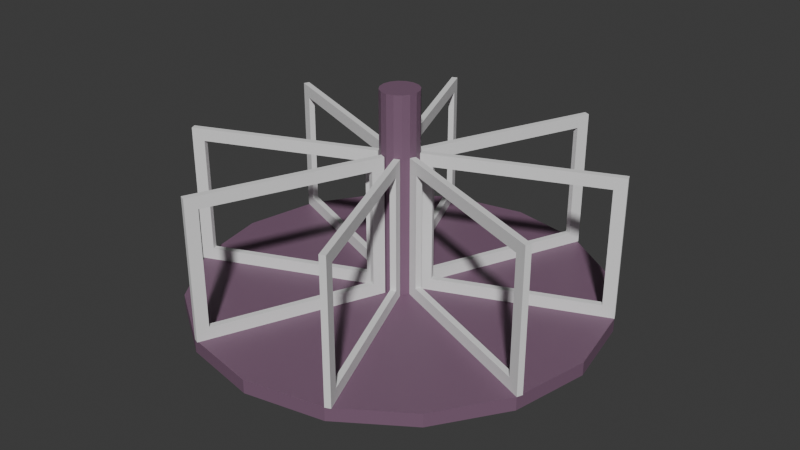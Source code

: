 # Source: krutilka.blend  (saved by Blender 4.0.36; exported with 4.5.12 LTS)
import bpy
from mathutils import Matrix  # noqa: F401  (used for matrix-valued properties, if any)

bpy.ops.wm.read_factory_settings(use_empty=True)
scene = bpy.context.scene
scene.name = 'Scene'

# ---- collections
col_collection = bpy.data.collections.new('Collection'); scene.collection.children.link(col_collection)

# ---- materials (node trees are filled in below, after node groups)
mat_001 = bpy.data.materials.new('Материал.001')
mat_001.use_transparent_shadow = False

# ---- material node trees
mat_001.use_nodes = True; mat_001.node_tree.nodes.clear()
_N = mat_001.node_tree.nodes; _L = mat_001.node_tree.links
n0 = _N.new('ShaderNodeBsdfPrincipled'); n0.name = 'Принципиальный BSDF'; n0.location = (10, 300)
n0.inputs[0].default_value = (0.2037, 0.1124, 0.1804, 1.0)
n0.inputs[3].default_value = 1.45
n1 = _N.new('ShaderNodeOutputMaterial'); n1.name = 'Вывод материала'; n1.location = (300, 300)
_L.new(n0.outputs[0], n1.inputs[0])
n1.is_active_output = True

# ---- world
world_world = bpy.data.worlds.new('World'); scene.world = world_world
world_world.use_nodes = True; world_world.node_tree.nodes.clear()
_N = world_world.node_tree.nodes; _L = world_world.node_tree.links
n0 = _N.new('ShaderNodeOutputWorld'); n0.name = 'World Output'; n0.location = (300, 300)
n1 = _N.new('ShaderNodeBackground'); n1.name = 'Background'; n1.location = (10, 300)
n1.inputs[0].default_value = (0.05088, 0.05088, 0.05088, 1.0)
_L.new(n1.outputs[0], n0.inputs[0])
n0.is_active_output = True
world_world.color = (0.05088, 0.05088, 0.05088)
world_world.use_sun_shadow = False
world_world.sun_shadow_jitter_overblur = 0.0

# ---- meshes
me_x = bpy.data.meshes.new('Цилиндр')
me_x.from_pydata([(0.0, 0.1667, -1.0), (0.0, 1.0, -0.9346), (0.06381, 0.154, -1.0), (0.3827, 0.9239, -0.9346), (0.1179, 0.1179, -1.0), (0.7071, 0.7071, -0.9346), (0.154, 0.06381, -1.0), (0.9239, 0.3827, -0.9346), (0.1667, 0.0, -1.0), (1.0, 0.0, -0.9346), (0.154, -0.06381, -1.0), (0.9239, -0.3827, -0.9346), (0.1179, -0.1179, -1.0), (0.7071, -0.7071, -0.9346), (0.06381, -0.154, -1.0), (0.3827, -0.9239, -0.9346), (0.0, -0.1667, -1.0), (0.0, -1.0, -0.9346), (-0.06381, -0.154, -1.0), (-0.3827, -0.9239, -0.9346), (-0.1179, -0.1179, -1.0), (-0.7071, -0.7071, -0.9346), (-0.154, -0.06381, -1.0), (-0.9239, -0.3827, -0.9346), (-0.1667, 0.0, -1.0), (-1.0, 0.0, -0.9346), (-0.154, 0.06381, -1.0), (-0.9239, 0.3827, -0.9346), (-0.1179, 0.1179, -1.0), (-0.7071, 0.7071, -0.9346), (-0.06381, 0.154, -1.0), (-0.3827, 0.9239, -0.9346), (0.03555, 0.08582, -0.9346), (0.0, 0.09289, -0.9346), (-0.03555, 0.08582, -0.9346), (-0.06568, 0.06568, -0.9346), (-0.08582, 0.03555, -0.9346), (-0.09289, 0.0, -0.9346), (-0.08582, -0.03555, -0.9346), (-0.06568, -0.06568, -0.9346), (-0.03555, -0.08582, -0.9346), (0.0, -0.09289, -0.9346), (0.03555, -0.08582, -0.9346), (0.06568, -0.06568, -0.9346), (0.08582, -0.03555, -0.9346), (0.09289, 0.0, -0.9346), (0.08582, 0.03555, -0.9346), (0.06568, 0.06568, -0.9346), (0.03555, 0.08582, 0.04227), (0.0, 0.09289, 0.04227), (0.06568, 0.06568, 0.04227), (-0.03555, 0.08582, 0.04227), (-0.06568, 0.06568, 0.04227), (-0.08582, 0.03555, 0.04227), (-0.09289, 0.0, 0.04227), (-0.08582, -0.03555, 0.04227), (-0.06568, -0.06568, 0.04227), (-0.03555, -0.08582, 0.04227), (0.0, -0.09289, 0.04227), (0.03555, -0.08582, 0.04227), (0.06568, -0.06568, 0.04227), (0.08582, -0.03555, 0.04227), (0.09289, 0.0, 0.04227), (0.08582, 0.03555, 0.04227), (0.0, 1.0, -1.0), (0.3827, 0.9239, -1.0), (0.7071, 0.7071, -1.0), (0.9239, 0.3827, -1.0), (1.0, 0.0, -1.0), (0.9239, -0.3827, -1.0), (0.7071, -0.7071, -1.0), (0.3827, -0.9239, -1.0), (0.0, -1.0, -1.0), (-0.3827, -0.9239, -1.0), (-0.7071, -0.7071, -1.0), (-0.9239, -0.3827, -1.0), (-1.0, 0.0, -1.0), (-0.9239, 0.3827, -1.0), (-0.7071, 0.7071, -1.0), (-0.3827, 0.9239, -1.0), (0.0, 0.1667, -1.278), (0.06381, 0.154, -1.278), (0.1179, 0.1179, -1.278), (0.154, 0.06381, -1.278), (0.1667, 0.0, -1.278), (0.154, -0.06381, -1.278), (0.1179, -0.1179, -1.278), (0.06381, -0.154, -1.278), (0.0, -0.1667, -1.278), (-0.06381, -0.154, -1.278), (-0.1179, -0.1179, -1.278), (-0.154, -0.06381, -1.278), (-0.1667, 0.0, -1.278), (-0.154, 0.06381, -1.278), (-0.1179, 0.1179, -1.278), (-0.06381, 0.154, -1.278), (0.2196, 0.5302, -0.9346), (0.0, 0.5739, -0.9346), (-0.2196, 0.5302, -0.9346), (-0.4058, 0.4058, -0.9346), (-0.5302, 0.2196, -0.9346), (-0.5739, 0.0, -0.9346), (-0.5302, -0.2196, -0.9346), (-0.4058, -0.4058, -0.9346), (-0.2196, -0.5302, -0.9346), (0.0, -0.5739, -0.9346), (0.2196, -0.5302, -0.9346), (0.4058, -0.4058, -0.9346), (0.5302, -0.2196, -0.9346), (0.5739, 0.0, -0.9346), (0.5302, 0.2196, -0.9346), (0.4058, 0.4058, -0.9346), (0.281, 0.6783, -0.9346), (0.0, 0.7342, -0.9346), (-0.281, 0.6783, -0.9346), (-0.5191, 0.5191, -0.9346), (-0.6783, 0.281, -0.9346), (-0.7342, 0.0, -0.9346), (-0.6783, -0.281, -0.9346), (-0.5191, -0.5191, -0.9346), (-0.281, -0.6783, -0.9346), (0.0, -0.7342, -0.9346), (0.281, -0.6783, -0.9346), (0.5191, -0.5191, -0.9346), (0.6783, -0.281, -0.9346), (0.7342, 0.0, -0.9346), (0.6783, 0.281, -0.9346), (0.5191, 0.5191, -0.9346)], [], [(64, 1, 3, 65), (65, 3, 5, 66), (66, 5, 7, 67), (67, 7, 9, 68), (68, 9, 11, 69), (69, 11, 13, 70), (70, 13, 15, 71), (71, 15, 17, 72), (72, 17, 19, 73), (73, 19, 21, 74), (74, 21, 23, 75), (75, 23, 25, 76), (76, 25, 27, 77), (77, 27, 29, 78), (42, 43, 60, 59), (78, 29, 31, 79), (79, 31, 1, 64), (0, 2, 81, 80), (96, 97, 33, 32), (97, 98, 34, 33), (98, 99, 35, 34), (99, 100, 36, 35), (100, 101, 37, 36), (101, 102, 38, 37), (102, 103, 39, 38), (103, 104, 40, 39), (104, 105, 41, 40), (105, 106, 42, 41), (106, 107, 43, 42), (107, 108, 44, 43), (108, 109, 45, 44), (109, 110, 46, 45), (110, 111, 47, 46), (111, 96, 32, 47), (48, 49, 51, 52, 53, 54, 55, 56, 57, 58, 59, 60, 61, 62, 63, 50), (35, 36, 53, 52), (43, 44, 61, 60), (36, 37, 54, 53), (44, 45, 62, 61), (37, 38, 55, 54), (45, 46, 63, 62), (38, 39, 56, 55), (32, 33, 49, 48), (46, 47, 50, 63), (39, 40, 57, 56), (47, 32, 48, 50), (40, 41, 58, 57), (33, 34, 51, 49), (41, 42, 59, 58), (34, 35, 52, 51), (2, 0, 64, 65), (4, 2, 65, 66), (6, 4, 66, 67), (8, 6, 67, 68), (10, 8, 68, 69), (12, 10, 69, 70), (14, 12, 70, 71), (16, 14, 71, 72), (18, 16, 72, 73), (20, 18, 73, 74), (22, 20, 74, 75), (24, 22, 75, 76), (26, 24, 76, 77), (28, 26, 77, 78), (30, 28, 78, 79), (0, 30, 79, 64), (80, 81, 82, 83, 84, 85, 86, 87, 88, 89, 90, 91, 92, 93, 94, 95), (30, 0, 80, 95), (16, 18, 89, 88), (2, 4, 82, 81), (18, 20, 90, 89), (4, 6, 83, 82), (20, 22, 91, 90), (6, 8, 84, 83), (22, 24, 92, 91), (8, 10, 85, 84), (24, 26, 93, 92), (10, 12, 86, 85), (26, 28, 94, 93), (12, 14, 87, 86), (28, 30, 95, 94), (14, 16, 88, 87), (127, 112, 96, 111), (126, 127, 111, 110), (125, 126, 110, 109), (124, 125, 109, 108), (123, 124, 108, 107), (122, 123, 107, 106), (121, 122, 106, 105), (120, 121, 105, 104), (119, 120, 104, 103), (118, 119, 103, 102), (117, 118, 102, 101), (116, 117, 101, 100), (115, 116, 100, 99), (114, 115, 99, 98), (113, 114, 98, 97), (112, 113, 97, 96), (3, 1, 113, 112), (1, 31, 114, 113), (31, 29, 115, 114), (29, 27, 116, 115), (27, 25, 117, 116), (25, 23, 118, 117), (23, 21, 119, 118), (21, 19, 120, 119), (19, 17, 121, 120), (17, 15, 122, 121), (15, 13, 123, 122), (13, 11, 124, 123), (11, 9, 125, 124), (9, 7, 126, 125), (7, 5, 127, 126), (5, 3, 112, 127)])
_uv = me_x.uv_layers.new(name='UVКарта')
_uv.uv.foreach_set('vector', [1.0, 0.5, 1.0, 1.0, 0.9375, 1.0, 0.9375, 0.5, 0.9375, 0.5, 0.9375, 1.0, 0.875, 1.0, 0.875, 0.5, 0.875, 0.5, 0.875, 1.0, 0.8125, 1.0, 0.8125, 0.5, 0.8125, 0.5, 0.8125, 1.0, 0.75, 1.0, 0.75, 0.5, 0.75, 0.5, 0.75, 1.0, 0.6875, 1.0, 0.6875, 0.5, 0.6875, 0.5, 0.6875, 1.0, 0.625, 1.0, 0.625, 0.5, 0.625, 0.5, 0.625, 1.0, 0.5625, 1.0, 0.5625, 0.5, 0.5625, 0.5, 0.5625, 1.0, 0.5, 1.0, 0.5, 0.5, 0.5, 0.5, 0.5, 1.0, 0.4375, 1.0, 0.4375, 0.5, 0.4375, 0.5, 0.4375, 1.0, 0.375, 1.0, 0.375, 0.5, 0.375, 0.5, 0.375, 1.0, 0.3125, 1.0, 0.3125, 0.5, 0.3125, 0.5, 0.3125, 1.0, 0.25, 1.0, 0.25, 0.5, 0.25, 0.5, 0.25, 1.0, 0.1875, 1.0, 0.1875, 0.5, 0.1875, 0.5, 0.1875, 1.0, 0.125, 1.0, 0.125, 0.5, 0.2585, 0.2294, 0.2658, 0.2342, 0.2658, 0.2342, 0.2585, 0.2294, 0.125, 0.5, 0.125, 1.0, 0.0625, 1.0, 0.0625, 0.5, 0.0625, 0.5, 0.0625, 1.0, 0.0, 1.0, 0.0, 0.5, 0.75, 0.29, 0.7653, 0.287, 0.7653, 0.287, 0.75, 0.29, 0.3027, 0.3772, 0.25, 0.3877, 0.25, 0.2723, 0.2585, 0.2706, 0.25, 0.3877, 0.1973, 0.3772, 0.2415, 0.2706, 0.25, 0.2723, 0.1973, 0.3772, 0.1526, 0.3474, 0.2342, 0.2658, 0.2415, 0.2706, 0.1526, 0.3474, 0.1228, 0.3027, 0.2294, 0.2585, 0.2342, 0.2658, 0.1228, 0.3027, 0.1123, 0.25, 0.2277, 0.25, 0.2294, 0.2585, 0.1123, 0.25, 0.1228, 0.1973, 0.2294, 0.2415, 0.2277, 0.25, 0.1228, 0.1973, 0.1526, 0.1526, 0.2342, 0.2342, 0.2294, 0.2415, 0.1526, 0.1526, 0.1973, 0.1228, 0.2415, 0.2294, 0.2342, 0.2342, 0.1973, 0.1228, 0.25, 0.1123, 0.25, 0.2277, 0.2415, 0.2294, 0.25, 0.1123, 0.3027, 0.1228, 0.2585, 0.2294, 0.25, 0.2277, 0.3027, 0.1228, 0.3474, 0.1526, 0.2658, 0.2342, 0.2585, 0.2294, 0.3474, 0.1526, 0.3772, 0.1973, 0.2706, 0.2415, 0.2658, 0.2342, 0.3772, 0.1973, 0.3877, 0.25, 0.2723, 0.25, 0.2706, 0.2415, 0.3877, 0.25, 0.3772, 0.3027, 0.2706, 0.2585, 0.2723, 0.25, 0.3772, 0.3027, 0.3474, 0.3474, 0.2658, 0.2658, 0.2706, 0.2585, 0.3474, 0.3474, 0.3027, 0.3772, 0.2585, 0.2706, 0.2658, 0.2658, 0.2585, 0.2706, 0.25, 0.2723, 0.2415, 0.2706, 0.2342, 0.2658, 0.2294, 0.2585, 0.2277, 0.25, 0.2294, 0.2415, 0.2342, 0.2342, 0.2415, 0.2294, 0.25, 0.2277, 0.2585, 0.2294, 0.2658, 0.2342, 0.2706, 0.2415, 0.2723, 0.25, 0.2706, 0.2585, 0.2658, 0.2658, 0.2342, 0.2658, 0.2294, 0.2585, 0.2294, 0.2585, 0.2342, 0.2658, 0.2658, 0.2342, 0.2706, 0.2415, 0.2706, 0.2415, 0.2658, 0.2342, 0.2294, 0.2585, 0.2277, 0.25, 0.2277, 0.25, 0.2294, 0.2585, 0.2706, 0.2415, 0.2723, 0.25, 0.2723, 0.25, 0.2706, 0.2415, 0.2277, 0.25, 0.2294, 0.2415, 0.2294, 0.2415, 0.2277, 0.25, 0.2723, 0.25, 0.2706, 0.2585, 0.2706, 0.2585, 0.2723, 0.25, 0.2294, 0.2415, 0.2342, 0.2342, 0.2342, 0.2342, 0.2294, 0.2415, 0.2585, 0.2706, 0.25, 0.2723, 0.25, 0.2723, 0.2585, 0.2706, 0.2706, 0.2585, 0.2658, 0.2658, 0.2658, 0.2658, 0.2706, 0.2585, 0.2342, 0.2342, 0.2415, 0.2294, 0.2415, 0.2294, 0.2342, 0.2342, 0.2658, 0.2658, 0.2585, 0.2706, 0.2585, 0.2706, 0.2658, 0.2658, 0.2415, 0.2294, 0.25, 0.2277, 0.25, 0.2277, 0.2415, 0.2294, 0.25, 0.2723, 0.2415, 0.2706, 0.2415, 0.2706, 0.25, 0.2723, 0.25, 0.2277, 0.2585, 0.2294, 0.2585, 0.2294, 0.25, 0.2277, 0.2415, 0.2706, 0.2342, 0.2658, 0.2342, 0.2658, 0.2415, 0.2706, 0.7653, 0.287, 0.75, 0.29, 0.75, 0.49, 0.8418, 0.4717, 0.7783, 0.2783, 0.7653, 0.287, 0.8418, 0.4717, 0.9197, 0.4197, 0.787, 0.2653, 0.7783, 0.2783, 0.9197, 0.4197, 0.9717, 0.3418, 0.79, 0.25, 0.787, 0.2653, 0.9717, 0.3418, 0.99, 0.25, 0.787, 0.2347, 0.79, 0.25, 0.99, 0.25, 0.9717, 0.1582, 0.7783, 0.2217, 0.787, 0.2347, 0.9717, 0.1582, 0.9197, 0.08029, 0.7653, 0.213, 0.7783, 0.2217, 0.9197, 0.08029, 0.8418, 0.02827, 0.75, 0.21, 0.7653, 0.213, 0.8418, 0.02827, 0.75, 0.01, 0.7347, 0.213, 0.75, 0.21, 0.75, 0.01, 0.6582, 0.02827, 0.7217, 0.2217, 0.7347, 0.213, 0.6582, 0.02827, 0.5803, 0.08029, 0.713, 0.2347, 0.7217, 0.2217, 0.5803, 0.08029, 0.5283, 0.1582, 0.71, 0.25, 0.713, 0.2347, 0.5283, 0.1582, 0.51, 0.25, 0.713, 0.2653, 0.71, 0.25, 0.51, 0.25, 0.5283, 0.3418, 0.7217, 0.2783, 0.713, 0.2653, 0.5283, 0.3418, 0.5803, 0.4197, 0.7347, 0.287, 0.7217, 0.2783, 0.5803, 0.4197, 0.6582, 0.4717, 0.75, 0.29, 0.7347, 0.287, 0.6582, 0.4717, 0.75, 0.49, 0.75, 0.29, 0.7653, 0.287, 0.7783, 0.2783, 0.787, 0.2653, 0.79, 0.25, 0.787, 0.2347, 0.7783, 0.2217, 0.7653, 0.213, 0.75, 0.21, 0.7347, 0.213, 0.7217, 0.2217, 0.713, 0.2347, 0.71, 0.25, 0.713, 0.2653, 0.7217, 0.2783, 0.7347, 0.287, 0.7347, 0.287, 0.75, 0.29, 0.75, 0.29, 0.7347, 0.287, 0.75, 0.21, 0.7347, 0.213, 0.7347, 0.213, 0.75, 0.21, 0.7653, 0.287, 0.7783, 0.2783, 0.7783, 0.2783, 0.7653, 0.287, 0.7347, 0.213, 0.7217, 0.2217, 0.7217, 0.2217, 0.7347, 0.213, 0.7783, 0.2783, 0.787, 0.2653, 0.787, 0.2653, 0.7783, 0.2783, 0.7217, 0.2217, 0.713, 0.2347, 0.713, 0.2347, 0.7217, 0.2217, 0.787, 0.2653, 0.79, 0.25, 0.79, 0.25, 0.787, 0.2653, 0.713, 0.2347, 0.71, 0.25, 0.71, 0.25, 0.713, 0.2347, 0.79, 0.25, 0.787, 0.2347, 0.787, 0.2347, 0.79, 0.25, 0.71, 0.25, 0.713, 0.2653, 0.713, 0.2653, 0.71, 0.25, 0.787, 0.2347, 0.7783, 0.2217, 0.7783, 0.2217, 0.787, 0.2347, 0.713, 0.2653, 0.7217, 0.2783, 0.7217, 0.2783, 0.713, 0.2653, 0.7783, 0.2217, 0.7653, 0.213, 0.7653, 0.213, 0.7783, 0.2217, 0.7217, 0.2783, 0.7347, 0.287, 0.7347, 0.287, 0.7217, 0.2783, 0.7653, 0.213, 0.75, 0.21, 0.75, 0.21, 0.7653, 0.213, 0.3746, 0.3746, 0.3174, 0.4128, 0.3027, 0.3772, 0.3474, 0.3474, 0.4128, 0.3174, 0.3746, 0.3746, 0.3474, 0.3474, 0.3772, 0.3027, 0.4262, 0.25, 0.4128, 0.3174, 0.3772, 0.3027, 0.3877, 0.25, 0.4128, 0.1826, 0.4262, 0.25, 0.3877, 0.25, 0.3772, 0.1973, 0.3746, 0.1254, 0.4128, 0.1826, 0.3772, 0.1973, 0.3474, 0.1526, 0.3174, 0.08721, 0.3746, 0.1254, 0.3474, 0.1526, 0.3027, 0.1228, 0.25, 0.0738, 0.3174, 0.08721, 0.3027, 0.1228, 0.25, 0.1123, 0.1826, 0.08721, 0.25, 0.0738, 0.25, 0.1123, 0.1973, 0.1228, 0.1254, 0.1254, 0.1826, 0.08721, 0.1973, 0.1228, 0.1526, 0.1526, 0.08721, 0.1826, 0.1254, 0.1254, 0.1526, 0.1526, 0.1228, 0.1973, 0.0738, 0.25, 0.08721, 0.1826, 0.1228, 0.1973, 0.1123, 0.25, 0.08721, 0.3174, 0.0738, 0.25, 0.1123, 0.25, 0.1228, 0.3027, 0.1254, 0.3746, 0.08721, 0.3174, 0.1228, 0.3027, 0.1526, 0.3474, 0.1826, 0.4128, 0.1254, 0.3746, 0.1526, 0.3474, 0.1973, 0.3772, 0.25, 0.4262, 0.1826, 0.4128, 0.1973, 0.3772, 0.25, 0.3877, 0.3174, 0.4128, 0.25, 0.4262, 0.25, 0.3877, 0.3027, 0.3772, 0.3418, 0.4717, 0.25, 0.49, 0.25, 0.4262, 0.3174, 0.4128, 0.25, 0.49, 0.1582, 0.4717, 0.1826, 0.4128, 0.25, 0.4262, 0.1582, 0.4717, 0.08029, 0.4197, 0.1254, 0.3746, 0.1826, 0.4128, 0.08029, 0.4197, 0.02827, 0.3418, 0.08721, 0.3174, 0.1254, 0.3746, 0.02827, 0.3418, 0.01, 0.25, 0.0738, 0.25, 0.08721, 0.3174, 0.01, 0.25, 0.02827, 0.1582, 0.08721, 0.1826, 0.0738, 0.25, 0.02827, 0.1582, 0.08029, 0.08029, 0.1254, 0.1254, 0.08721, 0.1826, 0.08029, 0.08029, 0.1582, 0.02827, 0.1826, 0.08721, 0.1254, 0.1254, 0.1582, 0.02827, 0.25, 0.01, 0.25, 0.0738, 0.1826, 0.08721, 0.25, 0.01, 0.3418, 0.02827, 0.3174, 0.08721, 0.25, 0.0738, 0.3418, 0.02827, 0.4197, 0.08029, 0.3746, 0.1254, 0.3174, 0.08721, 0.4197, 0.08029, 0.4717, 0.1582, 0.4128, 0.1826, 0.3746, 0.1254, 0.4717, 0.1582, 0.49, 0.25, 0.4262, 0.25, 0.4128, 0.1826, 0.49, 0.25, 0.4717, 0.3418, 0.4128, 0.3174, 0.4262, 0.25, 0.4717, 0.3418, 0.4197, 0.4197, 0.3746, 0.3746, 0.4128, 0.3174, 0.4197, 0.4197, 0.3418, 0.4717, 0.3174, 0.4128, 0.3746, 0.3746])
me_x.materials.append(mat_001)
me_x.update()
me_001 = bpy.data.meshes.new('Цилиндр.001')
me_001.from_pydata([(0.3827, 0.9239, -0.9346), (0.9239, 0.3827, -0.9346), (0.9239, -0.3827, -0.9346), (0.3827, -0.9239, -0.9346), (-0.3827, -0.9239, -0.9346), (-0.9239, -0.3827, -0.9346), (-0.9239, 0.3827, -0.9346), (-0.3827, 0.9239, -0.9346), (0.03555, 0.08582, -0.9346), (-0.03555, 0.08582, -0.9346), (-0.08582, 0.03555, -0.9346), (-0.08582, -0.03555, -0.9346), (-0.03555, -0.08582, -0.9346), (0.03555, -0.08582, -0.9346), (0.08582, -0.03555, -0.9346), (0.08582, 0.03555, -0.9346), (0.3827, 0.9239, -0.2497), (0.9239, 0.3827, -0.2497), (0.9239, -0.3827, -0.2497), (0.3827, -0.9239, -0.2497), (-0.3827, -0.9239, -0.2497), (-0.9239, -0.3827, -0.2497), (-0.9239, 0.3827, -0.2497), (-0.3827, 0.9239, -0.2497), (0.03555, 0.08582, -0.2497), (-0.03555, 0.08582, -0.2497), (-0.08582, 0.03555, -0.2497), (-0.08582, -0.03555, -0.2497), (-0.03555, -0.08582, -0.2497), (0.03555, -0.08582, -0.2497), (0.08582, -0.03555, -0.2497), (0.08582, 0.03555, -0.2497), (0.0582, 0.1405, -0.8754), (0.36, 0.8692, -0.8754), (-0.36, 0.8692, -0.8754), (-0.0582, 0.1405, -0.8754), (-0.8692, 0.36, -0.8754), (-0.1405, 0.0582, -0.8754), (-0.8692, -0.36, -0.8754), (-0.1405, -0.0582, -0.8754), (-0.36, -0.8692, -0.8754), (-0.0582, -0.1405, -0.8754), (0.36, -0.8692, -0.8754), (0.0582, -0.1405, -0.8754), (0.8692, -0.36, -0.8754), (0.1405, -0.0582, -0.8754), (0.8692, 0.36, -0.8754), (0.1405, 0.0582, -0.8754), (0.0582, 0.1405, -0.3089), (0.36, 0.8692, -0.3089), (-0.36, 0.8692, -0.3089), (-0.0582, 0.1405, -0.3089), (-0.8692, 0.36, -0.3089), (-0.1405, 0.0582, -0.3089), (-0.8692, -0.36, -0.3089), (-0.1405, -0.0582, -0.3089), (-0.36, -0.8692, -0.3089), (-0.0582, -0.1405, -0.3089), (0.36, -0.8692, -0.3089), (0.0582, -0.1405, -0.3089), (0.8692, -0.36, -0.3089), (0.1405, -0.0582, -0.3089), (0.8692, 0.36, -0.3089), (0.1405, 0.0582, -0.3089), (0.0851, 0.1294, -0.8754), (0.3869, 0.858, -0.8754), (-0.3869, 0.858, -0.8754), (-0.0851, 0.1294, -0.8754), (-0.8803, 0.3331, -0.8754), (-0.1517, 0.03131, -0.8754), (-0.858, -0.3869, -0.8754), (-0.1294, -0.0851, -0.8754), (-0.3331, -0.8803, -0.8754), (-0.03131, -0.1517, -0.8754), (0.3869, -0.858, -0.8754), (0.0851, -0.1294, -0.8754), (0.8803, -0.3331, -0.8754), (0.1517, -0.03131, -0.8754), (0.858, 0.3869, -0.8754), (0.1294, 0.0851, -0.8754), (0.0851, 0.1294, -0.3089), (0.3869, 0.858, -0.3089), (-0.3869, 0.858, -0.3089), (-0.0851, 0.1294, -0.3089), (-0.8803, 0.3331, -0.3089), (-0.1517, 0.03131, -0.3089), (-0.858, -0.3869, -0.3089), (-0.1294, -0.0851, -0.3089), (-0.3331, -0.8803, -0.3089), (-0.03131, -0.1517, -0.3089), (0.3869, -0.858, -0.3089), (0.0851, -0.1294, -0.3089), (0.8803, -0.3331, -0.3089), (0.1517, -0.03131, -0.3089), (0.858, 0.3869, -0.3089), (0.1294, 0.0851, -0.3089), (0.06244, 0.07468, -0.9346), (0.4096, 0.9127, -0.9346), (-0.4096, 0.9127, -0.9346), (-0.06244, 0.07468, -0.9346), (-0.935, 0.3558, -0.9346), (-0.09696, 0.008654, -0.9346), (-0.9127, -0.4096, -0.9346), (-0.07468, -0.06244, -0.9346), (-0.3558, -0.935, -0.9346), (-0.008654, -0.09696, -0.9346), (0.4096, -0.9127, -0.9346), (0.06244, -0.07468, -0.9346), (0.935, -0.3558, -0.9346), (0.09696, -0.008654, -0.9346), (0.9127, 0.4096, -0.9346), (0.07468, 0.06244, -0.9346), (0.06244, 0.07468, -0.2497), (0.4096, 0.9127, -0.2497), (-0.4096, 0.9127, -0.2497), (-0.06244, 0.07468, -0.2497), (-0.935, 0.3558, -0.2497), (-0.09696, 0.008654, -0.2497), (-0.9127, -0.4096, -0.2497), (-0.07468, -0.06244, -0.2497), (-0.3558, -0.935, -0.2497), (-0.008654, -0.09696, -0.2497), (0.4096, -0.9127, -0.2497), (0.06244, -0.07468, -0.2497), (0.935, -0.3558, -0.2497), (0.09696, -0.008654, -0.2497), (0.9127, 0.4096, -0.2497), (0.07468, 0.06244, -0.2497)], [], [(32, 8, 0, 33), (34, 7, 9, 35), (36, 6, 10, 37), (38, 5, 11, 39), (40, 4, 12, 41), (42, 3, 13, 43), (44, 2, 14, 45), (46, 1, 15, 47), (49, 16, 24, 48), (51, 25, 23, 50), (53, 26, 22, 52), (55, 27, 21, 54), (57, 28, 20, 56), (59, 29, 19, 58), (61, 30, 18, 60), (63, 31, 17, 62), (35, 9, 25, 51), (50, 23, 7, 34), (43, 13, 29, 59), (58, 19, 3, 42), (37, 10, 26, 53), (52, 22, 6, 36), (45, 14, 30, 61), (60, 18, 2, 44), (39, 11, 27, 55), (54, 21, 5, 38), (47, 15, 31, 63), (62, 17, 1, 46), (33, 0, 16, 49), (48, 24, 8, 32), (41, 12, 28, 57), (56, 20, 4, 40), (64, 65, 97, 96), (66, 67, 99, 98), (68, 69, 101, 100), (70, 71, 103, 102), (72, 73, 105, 104), (74, 75, 107, 106), (76, 77, 109, 108), (78, 79, 111, 110), (81, 80, 112, 113), (83, 82, 114, 115), (85, 84, 116, 117), (87, 86, 118, 119), (89, 88, 120, 121), (91, 90, 122, 123), (93, 92, 124, 125), (95, 94, 126, 127), (67, 83, 115, 99), (82, 66, 98, 114), (75, 91, 123, 107), (90, 74, 106, 122), (69, 85, 117, 101), (84, 68, 100, 116), (77, 93, 125, 109), (92, 76, 108, 124), (71, 87, 119, 103), (86, 70, 102, 118), (79, 95, 127, 111), (94, 78, 110, 126), (65, 81, 113, 97), (80, 64, 96, 112), (73, 89, 121, 105), (88, 72, 104, 120), (18, 30, 125, 124), (37, 53, 85, 69), (17, 31, 127, 126), (52, 36, 68, 84), (25, 9, 99, 115), (45, 61, 93, 77), (7, 23, 114, 98), (60, 44, 76, 92), (29, 13, 107, 123), (39, 55, 87, 71), (3, 19, 122, 106), (54, 38, 70, 86), (26, 10, 101, 117), (47, 63, 95, 79), (32, 33, 65, 64), (6, 22, 116, 100), (62, 46, 78, 94), (34, 35, 67, 66), (30, 14, 109, 125), (33, 49, 81, 65), (36, 37, 69, 68), (2, 18, 124, 108), (48, 32, 64, 80), (38, 39, 71, 70), (27, 11, 103, 119), (41, 57, 89, 73), (40, 41, 73, 72), (5, 21, 118, 102), (56, 40, 72, 88), (42, 43, 75, 74), (31, 15, 111, 127), (0, 8, 96, 97), (44, 45, 77, 76), (1, 17, 126, 110), (9, 7, 98, 99), (46, 47, 79, 78), (16, 0, 97, 113), (10, 6, 100, 101), (49, 48, 80, 81), (8, 24, 112, 96), (11, 5, 102, 103), (51, 50, 82, 83), (28, 12, 105, 121), (12, 4, 104, 105), (53, 52, 84, 85), (4, 20, 120, 104), (13, 3, 106, 107), (55, 54, 86, 87), (14, 2, 108, 109), (57, 56, 88, 89), (15, 1, 110, 111), (59, 58, 90, 91), (24, 16, 113, 112), (61, 60, 92, 93), (23, 25, 115, 114), (63, 62, 94, 95), (22, 26, 117, 116), (35, 51, 83, 67), (21, 27, 119, 118), (50, 34, 66, 82), (20, 28, 121, 120), (43, 59, 91, 75), (19, 29, 123, 122), (58, 42, 74, 90)])
_uv = me_001.uv_layers.new(name='UVКарта')
_uv.uv.foreach_set('vector', [0.0, 0.0, 0.0, 0.0, 0.0, 0.0, 0.0, 0.0, 0.0, 0.0, 0.0, 0.0, 0.0, 0.0, 0.0, 0.0, 0.0, 0.0, 0.0, 0.0, 0.0, 0.0, 0.0, 0.0, 0.0, 0.0, 0.0, 0.0, 0.0, 0.0, 0.0, 0.0, 0.0, 0.0, 0.0, 0.0, 0.0, 0.0, 0.0, 0.0, 0.0, 0.0, 0.0, 0.0, 0.0, 0.0, 0.0, 0.0, 0.0, 0.0, 0.0, 0.0, 0.0, 0.0, 0.0, 0.0, 0.0, 0.0, 0.0, 0.0, 0.0, 0.0, 0.0, 0.0, 0.0, 0.0, 0.0, 0.0, 0.0, 0.0, 0.0, 0.0, 0.0, 0.0, 0.0, 0.0, 0.0, 0.0, 0.0, 0.0, 0.0, 0.0, 0.0, 0.0, 0.0, 0.0, 0.0, 0.0, 0.0, 0.0, 0.0, 0.0, 0.0, 0.0, 0.0, 0.0, 0.0, 0.0, 0.0, 0.0, 0.0, 0.0, 0.0, 0.0, 0.0, 0.0, 0.0, 0.0, 0.0, 0.0, 0.0, 0.0, 0.0, 0.0, 0.0, 0.0, 0.0, 0.0, 0.0, 0.0, 0.0, 0.0, 0.0, 0.0, 0.0, 0.0, 0.0, 0.0, 0.0, 0.0, 0.0, 0.0, 0.0, 0.0, 0.0, 0.0, 0.0, 0.0, 0.0, 0.0, 0.0, 0.0, 0.0, 0.0, 0.0, 0.0, 0.0, 0.0, 0.0, 0.0, 0.0, 0.0, 0.0, 0.0, 0.0, 0.0, 0.0, 0.0, 0.0, 0.0, 0.0, 0.0, 0.0, 0.0, 0.0, 0.0, 0.0, 0.0, 0.0, 0.0, 0.0, 0.0, 0.0, 0.0, 0.0, 0.0, 0.0, 0.0, 0.0, 0.0, 0.0, 0.0, 0.0, 0.0, 0.0, 0.0, 0.0, 0.0, 0.0, 0.0, 0.0, 0.0, 0.0, 0.0, 0.0, 0.0, 0.0, 0.0, 0.0, 0.0, 0.0, 0.0, 0.0, 0.0, 0.0, 0.0, 0.0, 0.0, 0.0, 0.0, 0.0, 0.0, 0.0, 0.0, 0.0, 0.0, 0.0, 0.0, 0.0, 0.0, 0.0, 0.0, 0.0, 0.0, 0.0, 0.0, 0.0, 0.0, 0.0, 0.0, 0.0, 0.0, 0.0, 0.0, 0.0, 0.0, 0.0, 0.0, 0.0, 0.0, 0.0, 0.0, 0.0, 0.0, 0.0, 0.0, 0.0, 0.0, 0.0, 0.0, 0.0, 0.0, 0.0, 0.0, 0.0, 0.0, 0.0, 0.0, 0.0, 0.0, 0.0, 0.0, 0.0, 0.0, 0.0, 0.0, 0.0, 0.0, 0.0, 0.0, 0.0, 0.0, 0.0, 0.0, 0.0, 0.0, 0.0, 0.0, 0.0, 0.0, 0.0, 0.0, 0.0, 0.0, 0.0, 0.0, 0.0, 0.0, 0.0, 0.0, 0.0, 0.0, 0.0, 0.0, 0.0, 0.0, 0.0, 0.0, 0.0, 0.0, 0.0, 0.0, 0.0, 0.0, 0.0, 0.0, 0.0, 0.0, 0.0, 0.0, 0.0, 0.0, 0.0, 0.0, 0.0, 0.0, 0.0, 0.0, 0.0, 0.0, 0.0, 0.0, 0.0, 0.0, 0.0, 0.0, 0.0, 0.0, 0.0, 0.0, 0.0, 0.0, 0.0, 0.0, 0.0, 0.0, 0.0, 0.0, 0.0, 0.0, 0.0, 0.0, 0.0, 0.0, 0.0, 0.0, 0.0, 0.0, 0.0, 0.0, 0.0, 0.0, 0.0, 0.0, 0.0, 0.0, 0.0, 0.0, 0.0, 0.0, 0.0, 0.0, 0.0, 0.0, 0.0, 0.0, 0.0, 0.0, 0.0, 0.0, 0.0, 0.0, 0.0, 0.0, 0.0, 0.0, 0.0, 0.0, 0.0, 0.0, 0.0, 0.0, 0.0, 0.0, 0.0, 0.0, 0.0, 0.0, 0.0, 0.0, 0.0, 0.0, 0.0, 0.0, 0.0, 0.0, 0.0, 0.0, 0.0, 0.0, 0.0, 0.0, 0.0, 0.0, 0.0, 0.0, 0.0, 0.0, 0.0, 0.0, 0.0, 0.0, 0.0, 0.0, 0.0, 0.0, 0.0, 0.0, 0.0, 0.0, 0.0, 0.0, 0.0, 0.0, 0.0, 0.0, 0.0, 0.0, 0.0, 0.0, 0.0, 0.0, 0.0, 0.0, 0.0, 0.0, 0.0, 0.0, 0.0, 0.0, 0.0, 0.0, 0.0, 0.0, 0.0, 0.0, 0.0, 0.0, 0.0, 0.0, 0.0, 0.0, 0.0, 0.0, 0.0, 0.0, 0.0, 0.0, 0.0, 0.0, 0.0, 0.0, 0.0, 0.0, 0.0, 0.0, 0.0, 0.0, 0.0, 0.0, 0.0, 0.0, 0.0, 0.0, 0.0, 0.0, 0.0, 0.0, 0.0, 0.0, 0.0, 0.0, 0.0, 0.0, 0.0, 0.0, 0.0, 0.0, 0.0, 0.0, 0.0, 0.0, 0.0, 0.0, 0.0, 0.0, 0.0, 0.0, 0.0, 0.0, 0.0, 0.0, 0.0, 0.0, 0.0, 0.0, 0.0, 0.0, 0.0, 0.0, 0.0, 0.0, 0.0, 0.0, 0.0, 0.0, 0.0, 0.0, 0.0, 0.0, 0.0, 0.0, 0.0, 0.0, 0.0, 0.0, 0.0, 0.0, 0.0, 0.0, 0.0, 0.0, 0.0, 0.0, 0.0, 0.0, 0.0, 0.0, 0.0, 0.0, 0.0, 0.0, 0.0, 0.0, 0.0, 0.0, 0.0, 0.0, 0.0, 0.0, 0.0, 0.0, 0.0, 0.0, 0.0, 0.0, 0.0, 0.0, 0.0, 0.0, 0.0, 0.0, 0.0, 0.0, 0.0, 0.0, 0.0, 0.0, 0.0, 0.0, 0.0, 0.0, 0.0, 0.0, 0.0, 0.0, 0.0, 0.0, 0.0, 0.0, 0.0, 0.0, 0.0, 0.0, 0.0, 0.0, 0.0, 0.0, 0.0, 0.0, 0.0, 0.0, 0.0, 0.0, 0.0, 0.0, 0.0, 0.0, 0.0, 0.0, 0.0, 0.0, 0.0, 0.0, 0.0, 0.0, 0.0, 0.0, 0.0, 0.0, 0.0, 0.0, 0.0, 0.0, 0.0, 0.0, 0.0, 0.0, 0.0, 0.0, 0.0, 0.0, 0.0, 0.0, 0.0, 0.0, 0.0, 0.0, 0.0, 0.0, 0.0, 0.0, 0.0, 0.0, 0.0, 0.0, 0.0, 0.0, 0.0, 0.0, 0.0, 0.0, 0.0, 0.0, 0.0, 0.0, 0.0, 0.0, 0.0, 0.0, 0.0, 0.0, 0.0, 0.0, 0.0, 0.0, 0.0, 0.0, 0.0, 0.0, 0.0, 0.0, 0.0, 0.0, 0.0, 0.0, 0.0, 0.0, 0.0, 0.0, 0.0, 0.0, 0.0, 0.0, 0.0, 0.0, 0.0, 0.0, 0.0, 0.0, 0.0, 0.0, 0.0, 0.0, 0.0, 0.0, 0.0, 0.0, 0.0, 0.0, 0.0, 0.0, 0.0, 0.0, 0.0, 0.0, 0.0, 0.0, 0.0, 0.0, 0.0, 0.0, 0.0, 0.0, 0.0, 0.0, 0.0, 0.0, 0.0, 0.0, 0.0, 0.0, 0.0, 0.0, 0.0, 0.0, 0.0, 0.0, 0.0, 0.0, 0.0, 0.0, 0.0, 0.0, 0.0, 0.0, 0.0, 0.0, 0.0, 0.0, 0.0, 0.0, 0.0, 0.0, 0.0, 0.0, 0.0, 0.0, 0.0, 0.0, 0.0, 0.0, 0.0, 0.0, 0.0, 0.0, 0.0, 0.0, 0.0, 0.0, 0.0, 0.0, 0.0, 0.0, 0.0, 0.0, 0.0, 0.0, 0.0, 0.0, 0.0, 0.0, 0.0, 0.0, 0.0, 0.0, 0.0, 0.0, 0.0, 0.0, 0.0, 0.0, 0.0, 0.0, 0.0, 0.0, 0.0, 0.0, 0.0, 0.0, 0.0, 0.0, 0.0, 0.0, 0.0, 0.0, 0.0, 0.0, 0.0, 0.0, 0.0, 0.0, 0.0, 0.0, 0.0, 0.0, 0.0, 0.0, 0.0, 0.0, 0.0, 0.0, 0.0, 0.0, 0.0, 0.0, 0.0, 0.0, 0.0, 0.0, 0.0, 0.0, 0.0, 0.0, 0.0, 0.0, 0.0, 0.0, 0.0, 0.0, 0.0, 0.0, 0.0, 0.0, 0.0, 0.0, 0.0, 0.0, 0.0, 0.0, 0.0, 0.0, 0.0, 0.0, 0.0, 0.0, 0.0, 0.0, 0.0, 0.0, 0.0, 0.0, 0.0, 0.0, 0.0, 0.0, 0.0, 0.0, 0.0, 0.0, 0.0, 0.0, 0.0, 0.0, 0.0, 0.0, 0.0, 0.0, 0.0, 0.0, 0.0, 0.0, 0.0, 0.0, 0.0, 0.0, 0.0, 0.0, 0.0, 0.0, 0.0, 0.0, 0.0, 0.0, 0.0, 0.0, 0.0, 0.0, 0.0, 0.0, 0.0, 0.0, 0.0, 0.0, 0.0, 0.0, 0.0, 0.0, 0.0, 0.0, 0.0, 0.0, 0.0, 0.0, 0.0, 0.0, 0.0, 0.0, 0.0, 0.0, 0.0, 0.0, 0.0, 0.0, 0.0, 0.0, 0.0, 0.0, 0.0, 0.0, 0.0, 0.0, 0.0, 0.0, 0.0, 0.0, 0.0, 0.0, 0.0, 0.0, 0.0, 0.0, 0.0, 0.0, 0.0, 0.0, 0.0, 0.0, 0.0, 0.0, 0.0, 0.0, 0.0, 0.0, 0.0, 0.0, 0.0, 0.0, 0.0, 0.0, 0.0, 0.0, 0.0, 0.0, 0.0, 0.0, 0.0, 0.0, 0.0, 0.0, 0.0, 0.0, 0.0, 0.0, 0.0, 0.0, 0.0, 0.0, 0.0, 0.0, 0.0, 0.0, 0.0, 0.0, 0.0, 0.0, 0.0, 0.0, 0.0, 0.0, 0.0, 0.0, 0.0, 0.0, 0.0, 0.0, 0.0, 0.0, 0.0, 0.0, 0.0, 0.0, 0.0, 0.0, 0.0, 0.0, 0.0, 0.0, 0.0, 0.0, 0.0, 0.0, 0.0, 0.0, 0.0, 0.0, 0.0, 0.0, 0.0, 0.0, 0.0, 0.0, 0.0, 0.0, 0.0, 0.0, 0.0, 0.0, 0.0, 0.0, 0.0, 0.0, 0.0, 0.0, 0.0, 0.0, 0.0, 0.0, 0.0, 0.0, 0.0, 0.0, 0.0, 0.0])
me_001.update()

# ---- objects
ob_x = bpy.data.objects.new('Цилиндр', me_x)
ob_001 = bpy.data.objects.new('Цилиндр.001', me_001)

# ---- transforms, parenting, visibility, modifiers, constraints
ob_x.location = (0.0, 0.0, 0.9979)
ob_x.scale = (0.7627, 0.7627, 0.7627)
ob_001.location = (0.0, 0.0, 0.9979)
ob_001.scale = (0.7627, 0.7627, 0.7627)

# ---- collection membership
col_collection.objects.link(ob_x)
col_collection.objects.link(ob_001)

# ---- scene / render settings (as saved in the file)
scene.frame_start = 1; scene.frame_end = 250; scene.frame_set(1)
scene.render.engine = 'BLENDER_EEVEE_NEXT'
scene.cycles.sampling_pattern = 'TABULATED_SOBOL'
bpy.context.view_layer.update()

# ---- added for rendering (the .blend has no active camera and no usable light): camera, sun
cam_auto = bpy.data.cameras.new('AutoCamera')
cam_auto.lens = 50.0
cam_auto.sensor_width = 36.0
cam_auto.clip_end = 1000.0
ob_auto_camera = bpy.data.objects.new('AutoCamera', cam_auto)
scene.collection.objects.link(ob_auto_camera)
ob_auto_camera.location = (2.20289, -2.64347, 2.2888)
ob_auto_camera.rotation_euler = (1.09748, -7.21219e-08, 0.694738)
scene.camera = ob_auto_camera
light_auto_sun = bpy.data.lights.new('AutoSun', 'SUN')
light_auto_sun.energy = 3.0
light_auto_sun.angle = 0.0523599
ob_auto_sun = bpy.data.objects.new('AutoSun', light_auto_sun)
scene.collection.objects.link(ob_auto_sun)
ob_auto_sun.rotation_euler = (0.872665, 0.174533, 0.523599)
bpy.context.view_layer.update()
